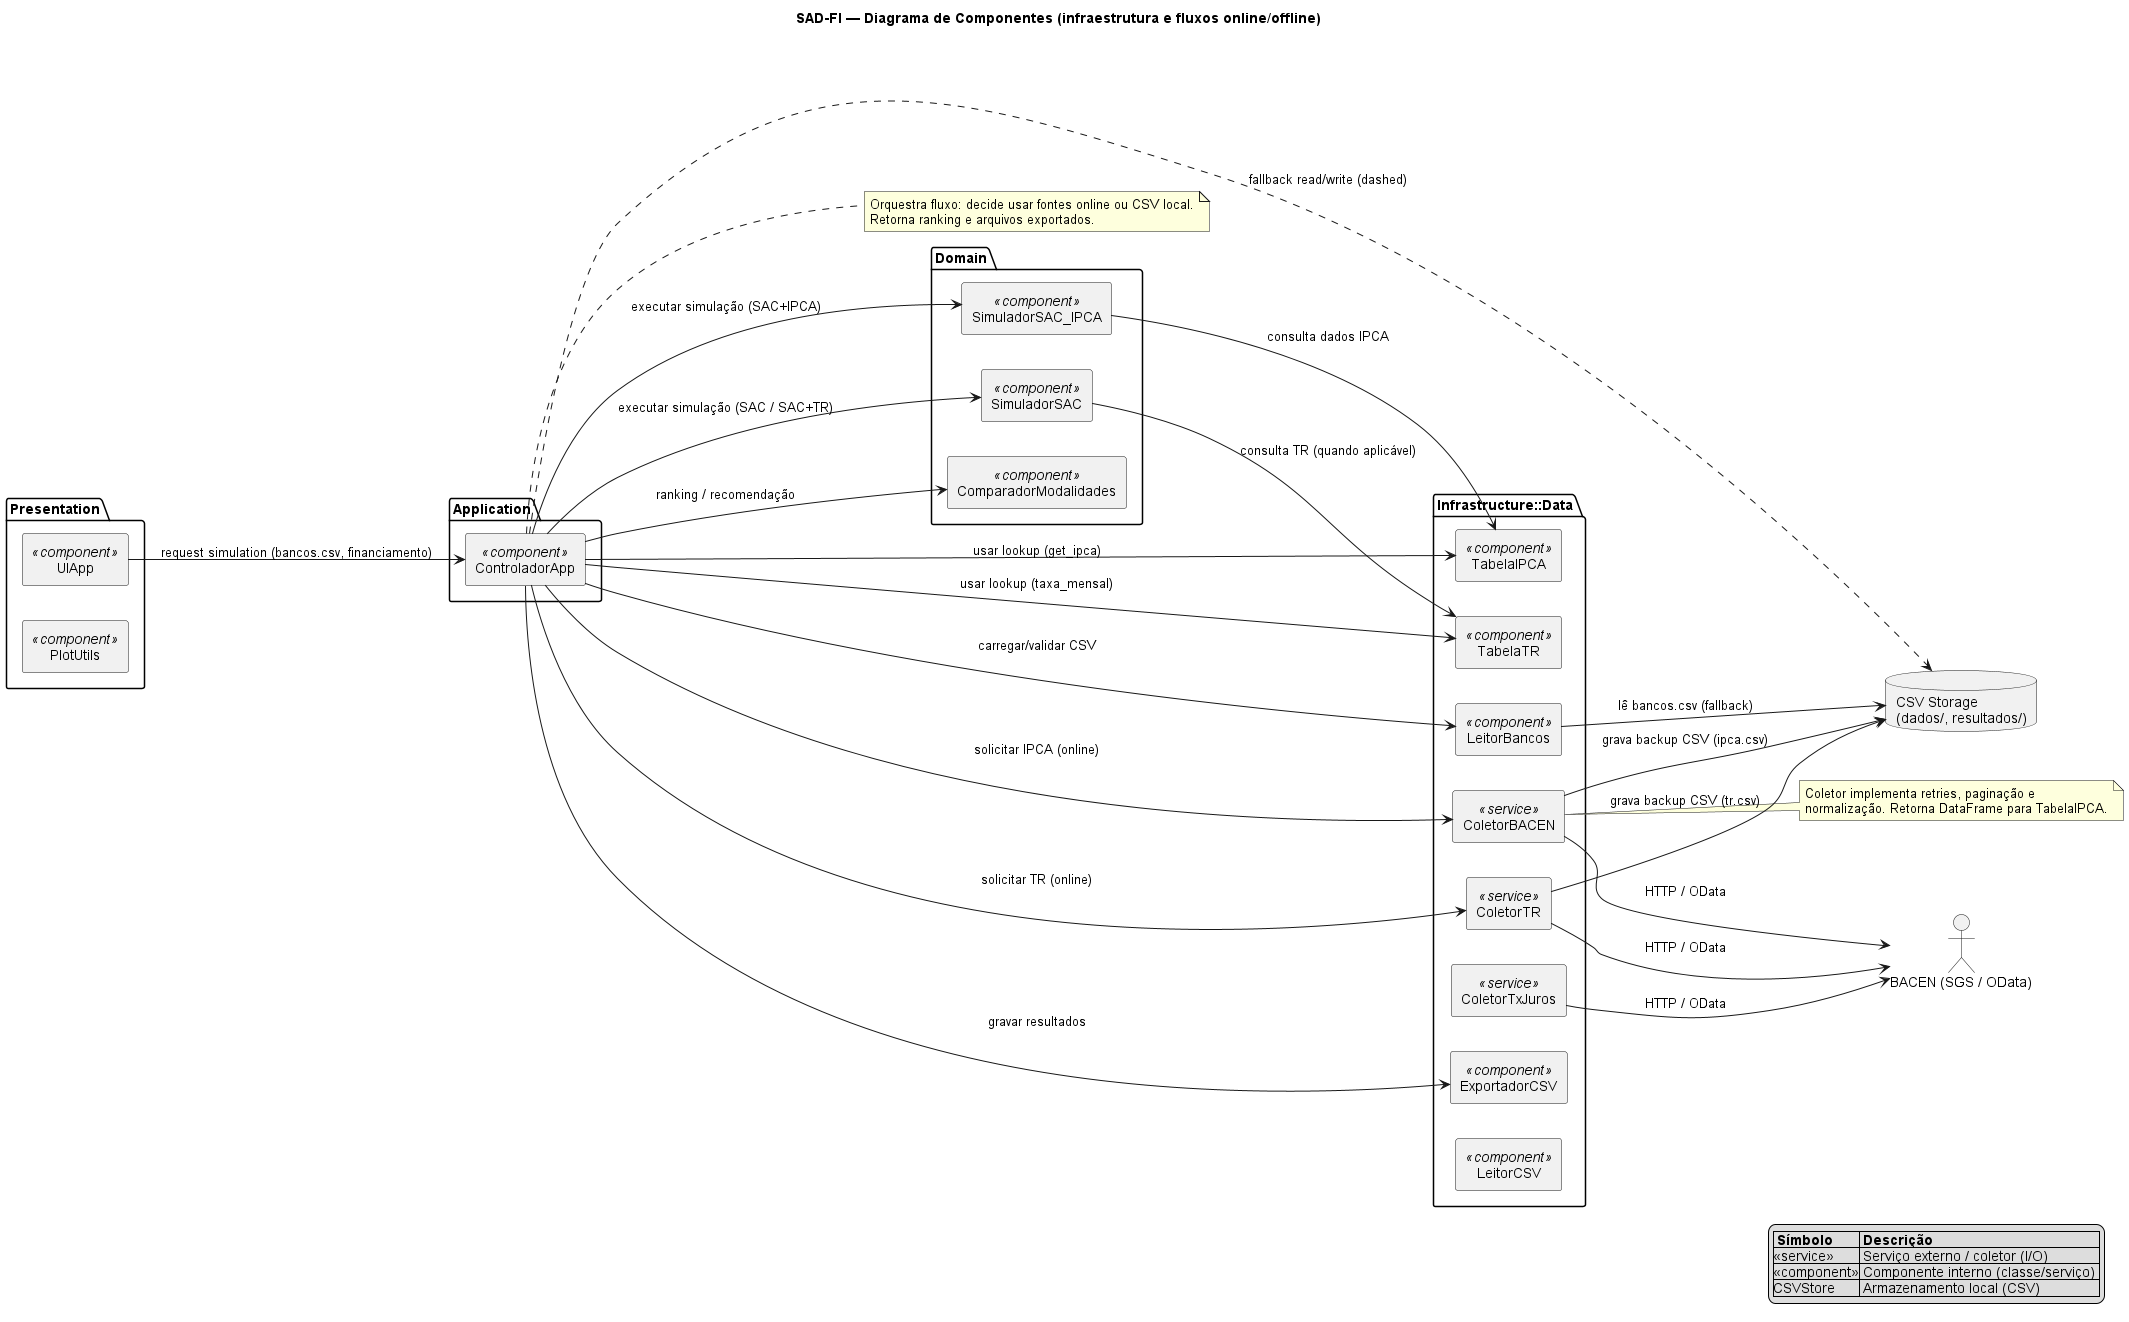

The diagram above was rendered by PlantUML. Its source (embedded in the PNG):
@startuml SADFI_Componentes

skinparam defaultFontName Arial
skinparam componentStyle rectangle
skinparam shadowing false

title SAD-FI — Diagrama de Componentes (infraestrutura e fluxos online/offline)

left to right direction

' External systems '
actor "BACEN (SGS / OData)" as BACEN
database "CSV Storage\n(dados/, resultados/)" as CSVStore

package "Presentation" {
  [UIApp] <<component>>
  [PlotUtils] <<component>>
}

package "Application" {
  [ControladorApp] <<component>> 
}

package "Domain" {
  [SimuladorSAC] <<component>> 
  [SimuladorSAC_IPCA] <<component>> 
  [ComparadorModalidades] <<component>> 
}

package "Infrastructure::Data" {
  [ColetorBACEN] <<service>>
  [ColetorTR] <<service>>
  [ColetorTxJuros] <<service>>
  [TabelaIPCA] <<component>>
  [TabelaTR] <<component>>
  [LeitorBancos] <<component>>
  [ExportadorCSV] <<component>>
  [LeitorCSV] <<component>>
}

' Relationships - primary flows '
UIApp --> ControladorApp : request simulation (bancos.csv, financiamento)
ControladorApp --> LeitorBancos : carregar/validar CSV
ControladorApp --> ColetorBACEN : solicitar IPCA (online) 
ControladorApp --> ColetorTR : solicitar TR (online)
ControladorApp --> TabelaIPCA : usar lookup (get_ipca)
ControladorApp --> TabelaTR : usar lookup (taxa_mensal)
ControladorApp --> SimuladorSAC : executar simulação (SAC / SAC+TR)
ControladorApp --> SimuladorSAC_IPCA : executar simulação (SAC+IPCA)
SimuladorSAC_IPCA --> TabelaIPCA : consulta dados IPCA
SimuladorSAC --> TabelaTR : consulta TR (quando aplicável)
ControladorApp --> ComparadorModalidades : ranking / recomendação
ControladorApp --> ExportadorCSV : gravar resultados

' Offline fallback flows '
ColetorBACEN --> CSVStore : grava backup CSV (ipca.csv)
ColetorTR --> CSVStore : grava backup CSV (tr.csv)
LeitorBancos --> CSVStore : lê bancos.csv (fallback)
ControladorApp ..> CSVStore : fallback read/write (dashed)

' External system relation '
ColetorBACEN --> BACEN : HTTP / OData
ColetorTR --> BACEN : HTTP / OData
ColetorTxJuros --> BACEN : HTTP / OData

' Notes and constraints '
note right of ColetorBACEN
  Coletor implementa retries, paginação e
  normalização. Retorna DataFrame para TabelaIPCA.
end note

note right of ControladorApp
  Orquestra fluxo: decide usar fontes online ou CSV local.
  Retorna ranking e arquivos exportados.
end note

legend right
  |= Símbolo |= Descrição |
  |<<service>>| Serviço externo / coletor (I/O) |
  |<<component>>| Componente interno (classe/serviço) |
  |CSVStore| Armazenamento local (CSV) |
endlegend

@enduml